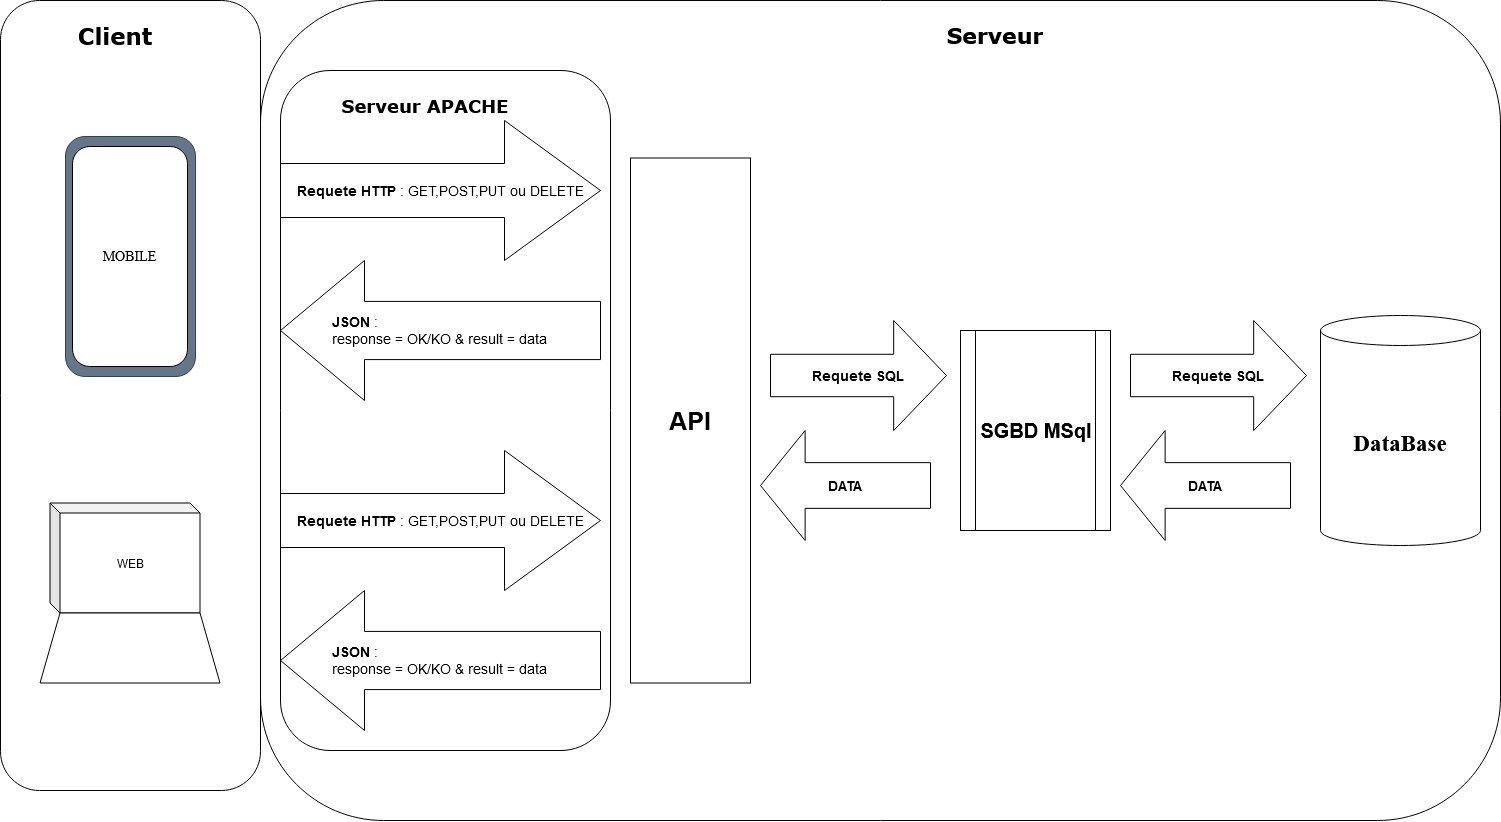

The diagram above was exported from draw.io. Its source (the exported page's mxGraphModel, read from the mxfile embedded in the PNG):
<mxGraphModel dx="1471" dy="2210" grid="1" gridSize="10" guides="1" tooltips="1" connect="1" arrows="1" fold="1" page="1" pageScale="1" pageWidth="827" pageHeight="1169" math="0" shadow="0">
  <root>
    <mxCell id="WIyWlLk6GJQsqaUBKTNV-0" />
    <mxCell id="WIyWlLk6GJQsqaUBKTNV-1" parent="WIyWlLk6GJQsqaUBKTNV-0" />
    <mxCell id="JpvjI4WxRJRS0UVmJrkT-8" value="" style="rounded=1;whiteSpace=wrap;html=1;fillColor=#647687;strokeColor=#314354;fontColor=#ffffff;" parent="WIyWlLk6GJQsqaUBKTNV-1" vertex="1">
      <mxGeometry x="95" y="126" width="130" height="240" as="geometry" />
    </mxCell>
    <mxCell id="JpvjI4WxRJRS0UVmJrkT-9" value="&lt;font style=&quot;font-size: 14px&quot; face=&quot;Times New Roman&quot;&gt;MOBILE&lt;/font&gt;" style="rounded=1;whiteSpace=wrap;html=1;fillColor=#ffffff;" parent="WIyWlLk6GJQsqaUBKTNV-1" vertex="1">
      <mxGeometry x="102" y="136" width="115" height="220" as="geometry" />
    </mxCell>
    <mxCell id="JpvjI4WxRJRS0UVmJrkT-10" value="WEB" style="shape=cube;whiteSpace=wrap;html=1;boundedLbl=1;backgroundOutline=1;darkOpacity=0.05;darkOpacity2=0.1;fillColor=#ffffff;size=10;" parent="WIyWlLk6GJQsqaUBKTNV-1" vertex="1">
      <mxGeometry x="79.5" y="492.5" width="150" height="110" as="geometry" />
    </mxCell>
    <mxCell id="JpvjI4WxRJRS0UVmJrkT-12" value="" style="shape=trapezoid;perimeter=trapezoidPerimeter;whiteSpace=wrap;html=1;fixedSize=1;fillColor=#ffffff;" parent="WIyWlLk6GJQsqaUBKTNV-1" vertex="1">
      <mxGeometry x="69.5" y="602.5" width="180" height="70" as="geometry" />
    </mxCell>
    <mxCell id="DdmjJ2oEPXgBPaVgxCcD-2" value="&lt;b&gt;Requete HTTP&lt;/b&gt; : GET,POST,PUT ou DELETE" style="shape=singleArrow;whiteSpace=wrap;html=1;fontSize=14;arrowWidth=0.38571428571428573;arrowSize=0.3;" parent="WIyWlLk6GJQsqaUBKTNV-1" vertex="1">
      <mxGeometry x="310" y="110" width="320" height="140" as="geometry" />
    </mxCell>
    <mxCell id="DdmjJ2oEPXgBPaVgxCcD-3" value="&lt;b&gt;&lt;font style=&quot;font-size: 25px&quot;&gt;API&lt;/font&gt;&lt;/b&gt;" style="rounded=0;whiteSpace=wrap;html=1;fontSize=14;" parent="WIyWlLk6GJQsqaUBKTNV-1" vertex="1">
      <mxGeometry x="660" y="147.5" width="120" height="525" as="geometry" />
    </mxCell>
    <mxCell id="DdmjJ2oEPXgBPaVgxCcD-5" value="&lt;div align=&quot;left&quot;&gt;&lt;b&gt;JSON &lt;/b&gt;: &lt;br&gt;&lt;/div&gt;&lt;div align=&quot;left&quot;&gt;response = OK/KO &amp;amp; result = data&lt;br&gt;&lt;/div&gt;" style="shape=singleArrow;direction=west;whiteSpace=wrap;html=1;fontSize=14;arrowWidth=0.4153846153846154;arrowSize=0.2625;" parent="WIyWlLk6GJQsqaUBKTNV-1" vertex="1">
      <mxGeometry x="310" y="250" width="320" height="140" as="geometry" />
    </mxCell>
    <mxCell id="DdmjJ2oEPXgBPaVgxCcD-6" value="&lt;b&gt;Requete HTTP&lt;/b&gt; : GET,POST,PUT ou DELETE" style="shape=singleArrow;whiteSpace=wrap;html=1;fontSize=14;arrowWidth=0.38571428571428573;arrowSize=0.3;" parent="WIyWlLk6GJQsqaUBKTNV-1" vertex="1">
      <mxGeometry x="310" y="440" width="320" height="140" as="geometry" />
    </mxCell>
    <mxCell id="DdmjJ2oEPXgBPaVgxCcD-7" value="&lt;div align=&quot;left&quot;&gt;&lt;b&gt;JSON &lt;/b&gt;: &lt;br&gt;&lt;/div&gt;&lt;div align=&quot;left&quot;&gt;response = OK/KO &amp;amp; result = data&lt;br&gt;&lt;/div&gt;" style="shape=singleArrow;direction=west;whiteSpace=wrap;html=1;fontSize=14;arrowWidth=0.4153846153846154;arrowSize=0.2625;" parent="WIyWlLk6GJQsqaUBKTNV-1" vertex="1">
      <mxGeometry x="310" y="580" width="320" height="140" as="geometry" />
    </mxCell>
    <mxCell id="DdmjJ2oEPXgBPaVgxCcD-8" value="&lt;b&gt;Requete SQL&lt;/b&gt;" style="shape=singleArrow;whiteSpace=wrap;html=1;fontSize=14;arrowWidth=0.38571428571428573;arrowSize=0.3;" parent="WIyWlLk6GJQsqaUBKTNV-1" vertex="1">
      <mxGeometry x="800" y="310" width="176" height="110" as="geometry" />
    </mxCell>
    <mxCell id="DdmjJ2oEPXgBPaVgxCcD-9" value="&lt;div align=&quot;left&quot;&gt;&lt;b&gt;DATA&lt;/b&gt;&lt;br&gt;&lt;/div&gt;" style="shape=singleArrow;direction=west;whiteSpace=wrap;html=1;fontSize=14;arrowWidth=0.4153846153846154;arrowSize=0.2625;" parent="WIyWlLk6GJQsqaUBKTNV-1" vertex="1">
      <mxGeometry x="790" y="420" width="170" height="110" as="geometry" />
    </mxCell>
    <mxCell id="fq64sXstr93fHEZZKCnW-0" value="" style="rounded=1;whiteSpace=wrap;html=1;fillColor=none;" vertex="1" parent="WIyWlLk6GJQsqaUBKTNV-1">
      <mxGeometry x="30" y="-10" width="260" height="790" as="geometry" />
    </mxCell>
    <mxCell id="fq64sXstr93fHEZZKCnW-2" value="&lt;font style=&quot;font-size: 23px&quot; face=&quot;Verdana&quot;&gt;&lt;b&gt;&lt;font style=&quot;font-size: 23px&quot;&gt;Client&lt;/font&gt;&lt;/b&gt;&lt;/font&gt;" style="text;html=1;strokeColor=none;fillColor=none;align=center;verticalAlign=middle;whiteSpace=wrap;rounded=0;" vertex="1" parent="WIyWlLk6GJQsqaUBKTNV-1">
      <mxGeometry x="115" y="10" width="60" height="30" as="geometry" />
    </mxCell>
    <mxCell id="fq64sXstr93fHEZZKCnW-5" value="" style="rounded=1;whiteSpace=wrap;html=1;fillColor=none;" vertex="1" parent="WIyWlLk6GJQsqaUBKTNV-1">
      <mxGeometry x="290" y="-10" width="1240" height="820" as="geometry" />
    </mxCell>
    <mxCell id="fq64sXstr93fHEZZKCnW-6" value="&lt;font style=&quot;font-size: 22px&quot;&gt;&lt;b&gt;&lt;font style=&quot;font-size: 22px&quot; face=&quot;Verdana&quot;&gt;Serveur &lt;br&gt;&lt;/font&gt;&lt;/b&gt;&lt;/font&gt;" style="text;html=1;strokeColor=none;fillColor=none;align=center;verticalAlign=middle;whiteSpace=wrap;rounded=0;" vertex="1" parent="WIyWlLk6GJQsqaUBKTNV-1">
      <mxGeometry x="950" y="10" width="150" height="30" as="geometry" />
    </mxCell>
    <mxCell id="fq64sXstr93fHEZZKCnW-8" value="&lt;b&gt;&lt;font style=&quot;font-size: 18px&quot; face=&quot;Verdana&quot;&gt;Serveur APACHE&lt;/font&gt;&lt;/b&gt;" style="text;html=1;strokeColor=none;fillColor=none;align=center;verticalAlign=middle;whiteSpace=wrap;rounded=0;" vertex="1" parent="WIyWlLk6GJQsqaUBKTNV-1">
      <mxGeometry x="370" y="80" width="170" height="30" as="geometry" />
    </mxCell>
    <mxCell id="fq64sXstr93fHEZZKCnW-9" value="&lt;b&gt;&lt;font style=&quot;font-size: 23px&quot; face=&quot;Times New Roman&quot;&gt;DataBase&lt;/font&gt;&lt;/b&gt;" style="shape=cylinder3;whiteSpace=wrap;html=1;boundedLbl=1;backgroundOutline=1;size=15;" vertex="1" parent="WIyWlLk6GJQsqaUBKTNV-1">
      <mxGeometry x="1350" y="305" width="160" height="230" as="geometry" />
    </mxCell>
    <mxCell id="fq64sXstr93fHEZZKCnW-10" value="&lt;div style=&quot;font-size: 20px&quot;&gt;&lt;font style=&quot;font-size: 20px&quot;&gt;&lt;b&gt;SGBD MSql&lt;/b&gt;&lt;/font&gt;&lt;br&gt;&lt;/div&gt;" style="shape=process;whiteSpace=wrap;html=1;backgroundOutline=1;fillColor=none;" vertex="1" parent="WIyWlLk6GJQsqaUBKTNV-1">
      <mxGeometry x="990" y="320" width="150" height="200" as="geometry" />
    </mxCell>
    <mxCell id="fq64sXstr93fHEZZKCnW-14" value="&lt;b&gt;Requete SQL&lt;/b&gt;" style="shape=singleArrow;whiteSpace=wrap;html=1;fontSize=14;arrowWidth=0.38571428571428573;arrowSize=0.3;" vertex="1" parent="WIyWlLk6GJQsqaUBKTNV-1">
      <mxGeometry x="1160" y="310" width="176" height="110" as="geometry" />
    </mxCell>
    <mxCell id="fq64sXstr93fHEZZKCnW-15" value="&lt;div align=&quot;left&quot;&gt;&lt;b&gt;DATA&lt;/b&gt;&lt;br&gt;&lt;/div&gt;" style="shape=singleArrow;direction=west;whiteSpace=wrap;html=1;fontSize=14;arrowWidth=0.4153846153846154;arrowSize=0.2625;" vertex="1" parent="WIyWlLk6GJQsqaUBKTNV-1">
      <mxGeometry x="1150" y="420" width="170" height="110" as="geometry" />
    </mxCell>
    <mxCell id="fq64sXstr93fHEZZKCnW-17" value="" style="rounded=1;whiteSpace=wrap;html=1;fillColor=none;" vertex="1" parent="WIyWlLk6GJQsqaUBKTNV-1">
      <mxGeometry x="310" y="60" width="330" height="680" as="geometry" />
    </mxCell>
  </root>
</mxGraphModel>